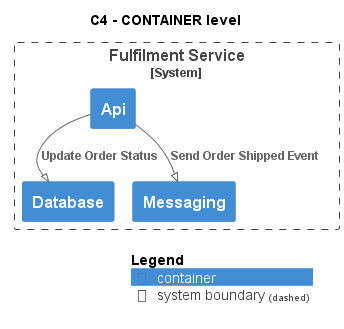

The diagram above was rendered by PlantUML. Its source (embedded in the PNG):
@startuml
!pragma layout smetana
!include ..\..\..\..\.c4s\C4_Container.puml

AddElementTag("state:new", $bgColor=green, $fontColor=#ffffff, $borderColor=green, $shadowing="False")
AddElementTag("state:changed", $bgColor=orange, $fontColor=#ffffff, $borderColor=orange, $shadowing="False")
AddElementTag("state:removed", $bgColor=red, $fontColor=#ffffff, $borderColor=red, $shadowing="False")

AddRelTag("state:new", $textColor=green, $lineColor=green)
AddRelTag("state:changed", $textColor=orange, $lineColor=orange)
AddRelTag("state:removed", $textColor=red, $lineColor=red)

SHOW_PERSON_PORTRAIT()
LAYOUT_TOP_DOWN()

skinparam linetype polyline

title C4 - CONTAINER level


System_Boundary(ECommercePlatform.SoftwareSystems.FulfilmentService, "Fulfilment Service") {
    Container(ECommercePlatform.SoftwareSystems.FulfilmentService.Containers.Api, "Api", "", "")
    Container(ECommercePlatform.SoftwareSystems.FulfilmentService.Containers.Database, "Database", "", "")
    Container(ECommercePlatform.SoftwareSystems.FulfilmentService.Containers.Messaging, "Messaging", "", "")
}

Rel(ECommercePlatform.SoftwareSystems.FulfilmentService.Containers.Api, ECommercePlatform.SoftwareSystems.FulfilmentService.Containers.Database, "Update Order Status")
Rel(ECommercePlatform.SoftwareSystems.FulfilmentService.Containers.Api, ECommercePlatform.SoftwareSystems.FulfilmentService.Containers.Messaging, "Send Order Shipped Event")


SHOW_LEGEND()
@enduml